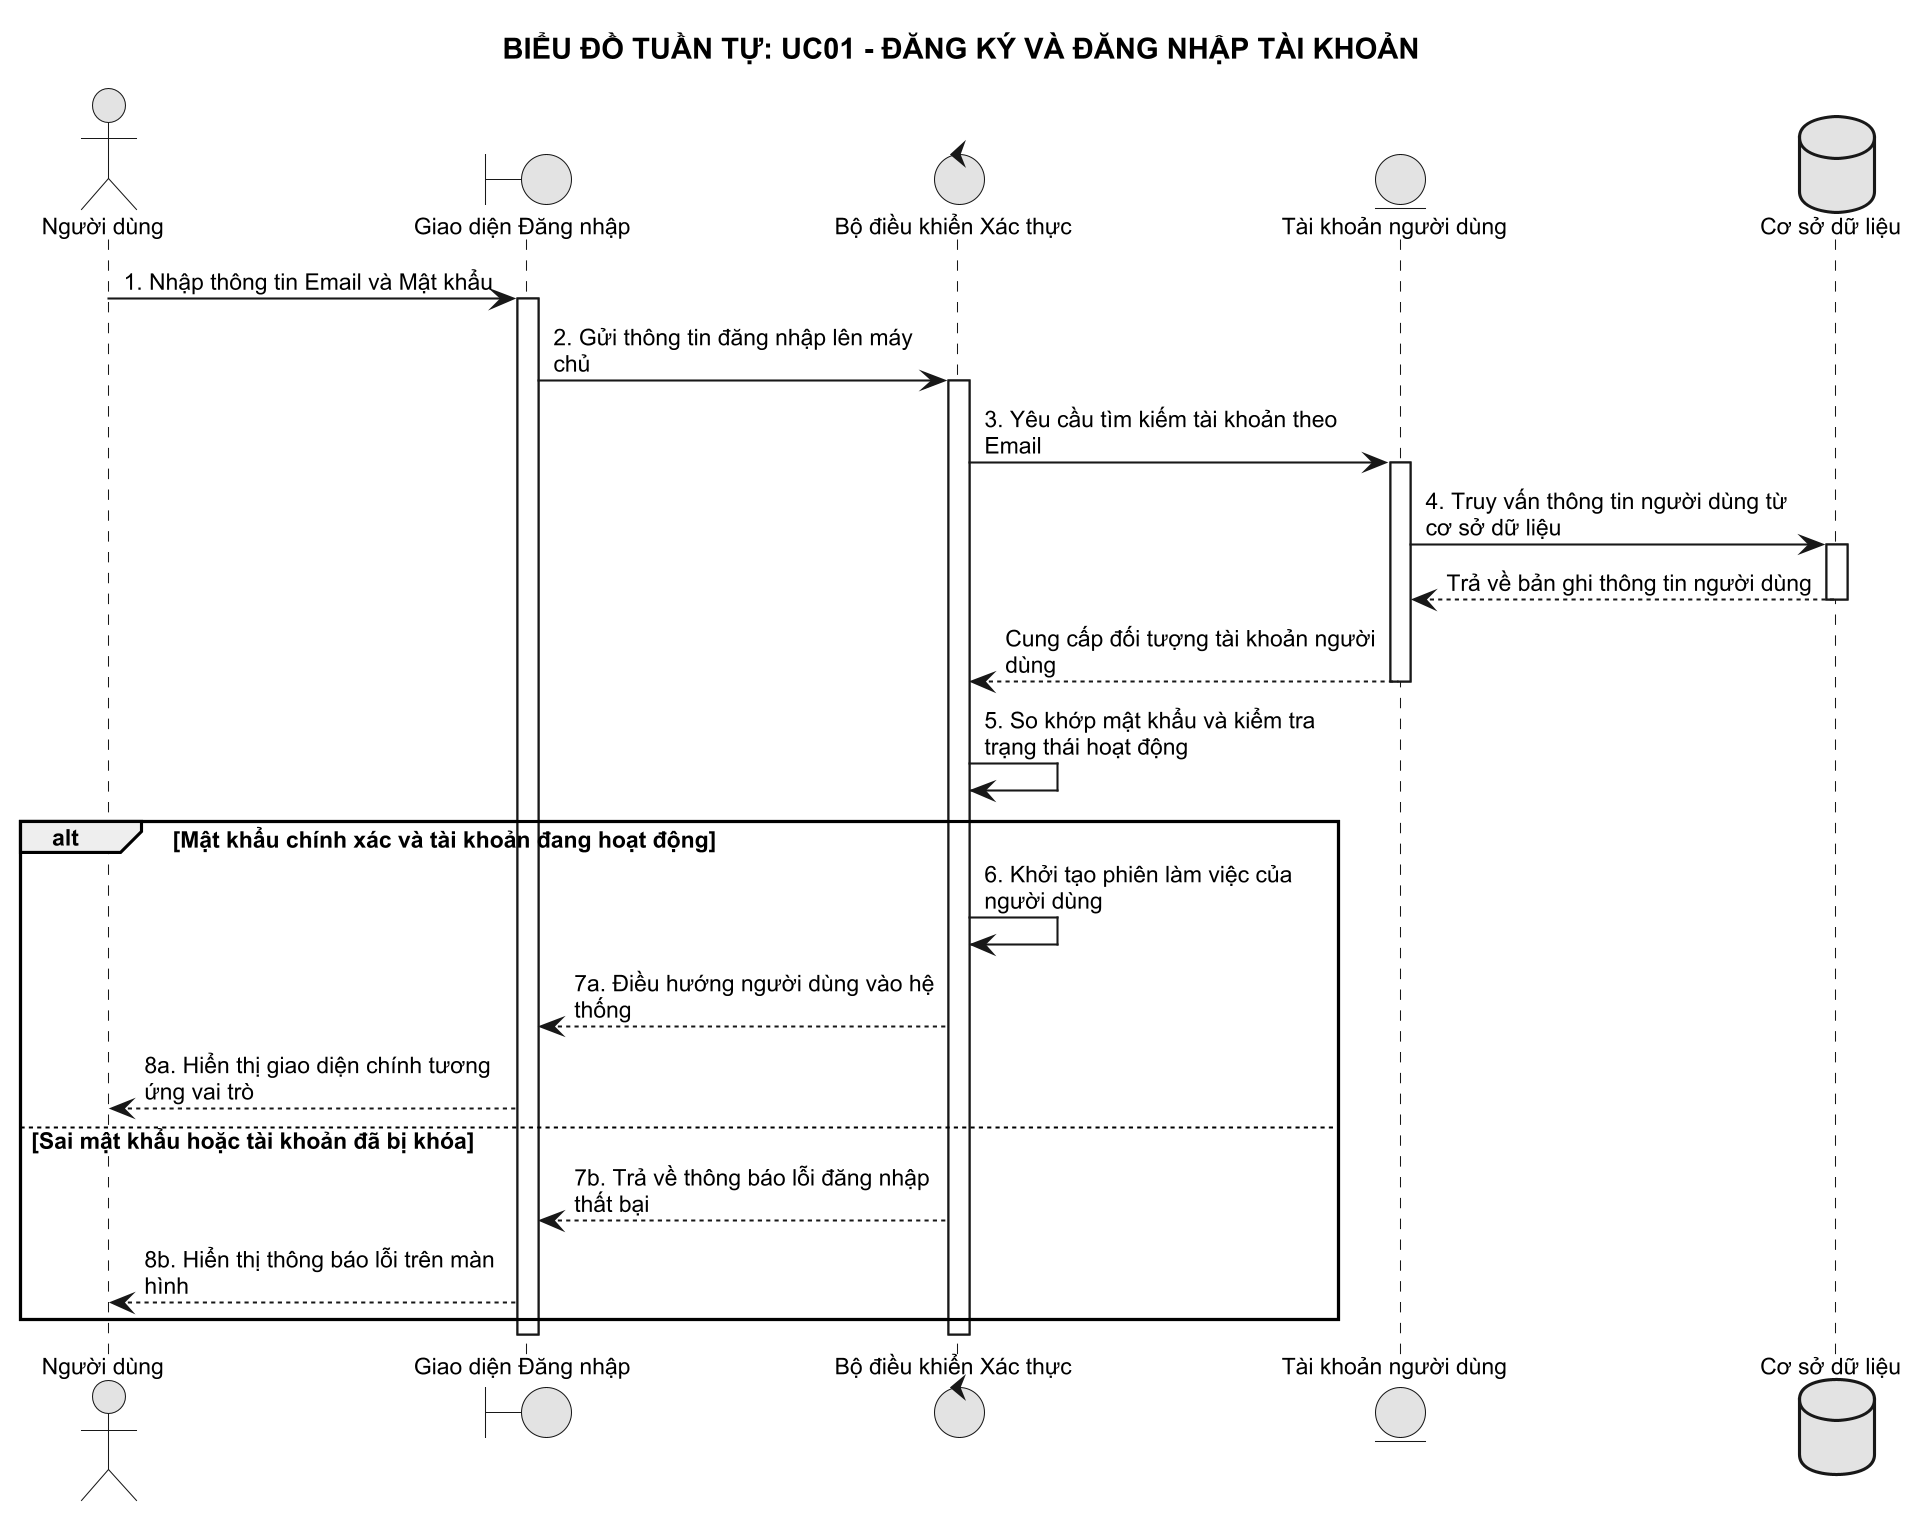

The diagram above was rendered by PlantUML. Its source (embedded in the PNG):
@startuml
!pragma max_image_size 8192
skinparam monochrome true
skinparam shadowing false
skinparam defaultFontName Arial
skinparam defaultFontSize 11
skinparam maxMessageSize 180
skinparam dpi 200

title BIỂU ĐỒ TUẦN TỰ: UC01 - ĐĂNG KÝ VÀ ĐĂNG NHẬP TÀI KHOẢN

actor "Người dùng" as User
boundary "Giao diện Đăng nhập" as UI_Login
control "Bộ điều khiển Xác thực" as Ctrl
entity "Tài khoản người dùng" as ModelUser
database "Cơ sở dữ liệu" as DB

User -> UI_Login: 1. Nhập thông tin Email và Mật khẩu
activate UI_Login

UI_Login -> Ctrl: 2. Gửi thông tin đăng nhập lên máy chủ
activate Ctrl

Ctrl -> ModelUser: 3. Yêu cầu tìm kiếm tài khoản theo Email
activate ModelUser

ModelUser -> DB: 4. Truy vấn thông tin người dùng từ cơ sở dữ liệu
activate DB
DB --> ModelUser: Trả về bản ghi thông tin người dùng
deactivate DB

ModelUser --> Ctrl: Cung cấp đối tượng tài khoản người dùng
deactivate ModelUser

Ctrl -> Ctrl: 5. So khớp mật khẩu và kiểm tra trạng thái hoạt động
alt Mật khẩu chính xác và tài khoản đang hoạt động
  Ctrl -> Ctrl: 6. Khởi tạo phiên làm việc của người dùng
  Ctrl --> UI_Login: 7a. Điều hướng người dùng vào hệ thống
  UI_Login --> User: 8a. Hiển thị giao diện chính tương ứng vai trò
else Sai mật khẩu hoặc tài khoản đã bị khóa
  Ctrl --> UI_Login: 7b. Trả về thông báo lỗi đăng nhập thất bại
  UI_Login --> User: 8b. Hiển thị thông báo lỗi trên màn hình
end
deactivate Ctrl
deactivate UI_Login
@enduml